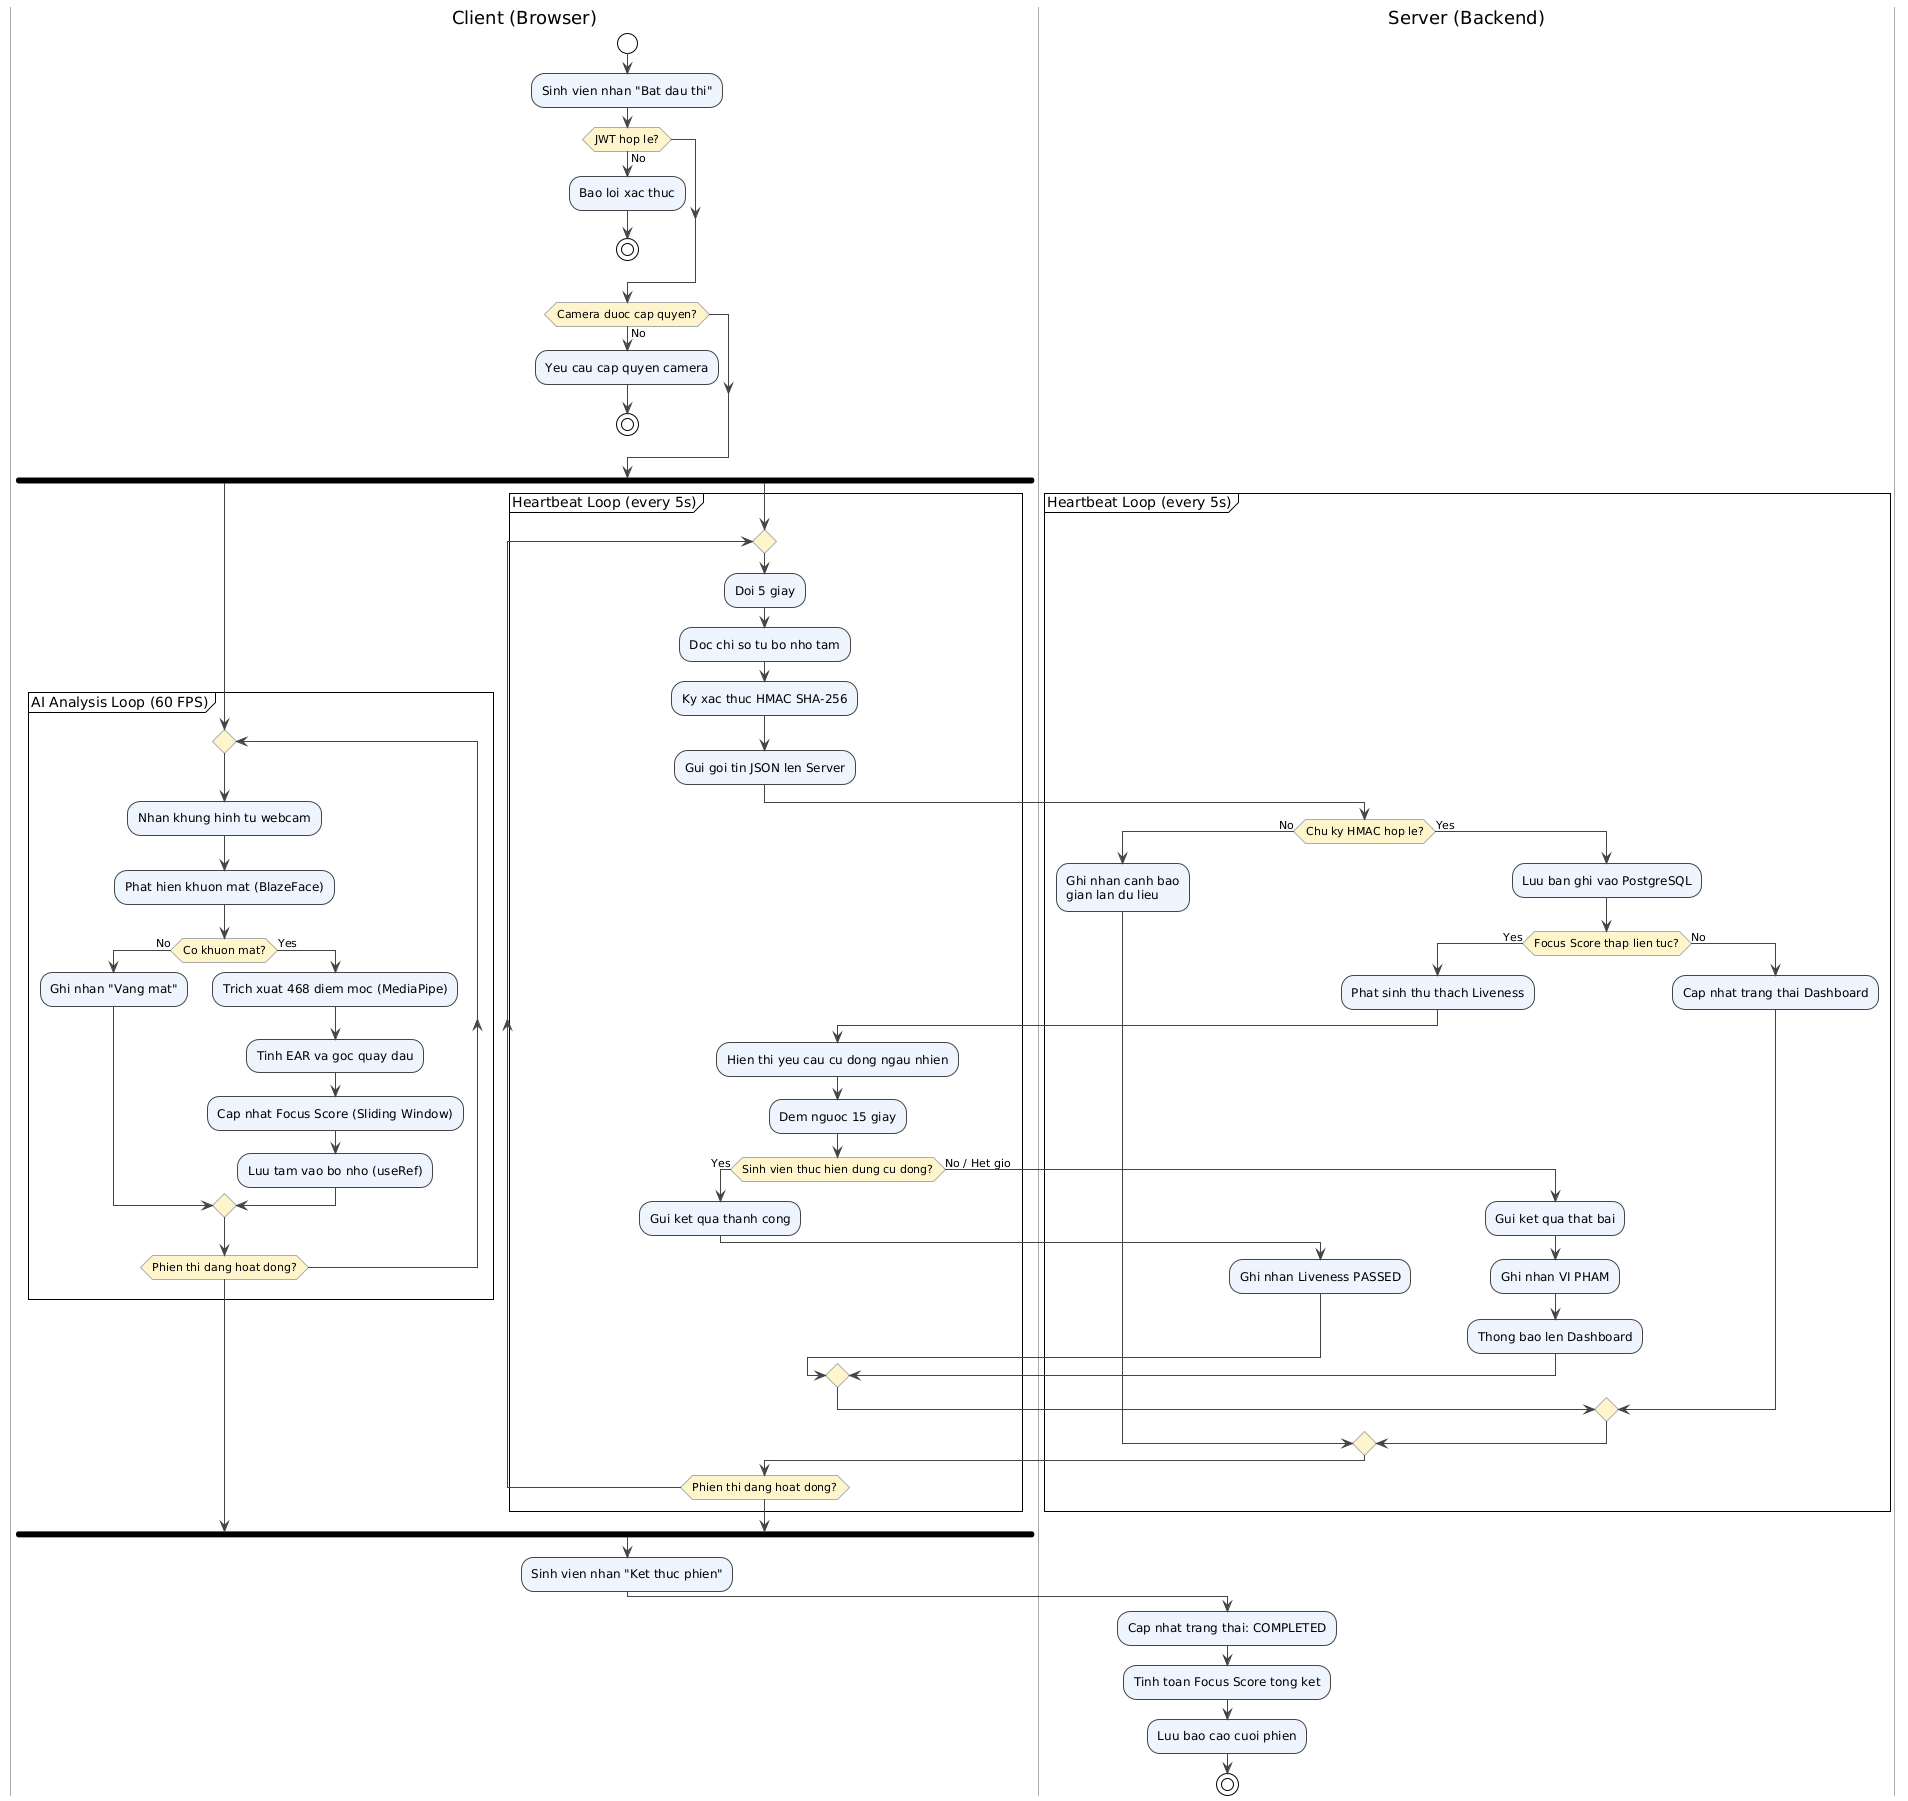

The diagram above was rendered by PlantUML. Its source (embedded in the PNG):
@startuml
!theme plain
skinparam backgroundColor transparent
skinparam ArrowColor #444444
skinparam ActivityBorderColor #444444
skinparam ActivityBackgroundColor #EEF4FF
skinparam ActivityDiamondBackgroundColor #FFF5CC
skinparam ActivityDiamondBorderColor #AAAAAA
skinparam SwimlaneBorderColor #AAAAAA
skinparam SwimlaneBackgroundColor #FAFAFA

|Client (Browser)|
start
:Sinh vien nhan "Bat dau thi";
if (JWT hop le?) then (No)
  :Bao loi xac thuc;
  stop
endif
if (Camera duoc cap quyen?) then (No)
  :Yeu cau cap quyen camera;
  stop
endif
fork
  partition "AI Analysis Loop (60 FPS)" {
    repeat
      :Nhan khung hinh tu webcam;
      :Phat hien khuon mat (BlazeFace);
      if (Co khuon mat?) then (No)
        :Ghi nhan "Vang mat";
      else (Yes)
        :Trich xuat 468 diem moc (MediaPipe);
        :Tinh EAR va goc quay dau;
        :Cap nhat Focus Score (Sliding Window);
        :Luu tam vao bo nho (useRef);
      endif
    repeat while (Phien thi dang hoat dong?)
  }
fork again
  partition "Heartbeat Loop (every 5s)" {
    repeat
      :Doi 5 giay;
      :Doc chi so tu bo nho tam;
      :Ky xac thuc HMAC SHA-256;
      :Gui goi tin JSON len Server;

      |Server (Backend)|
      if (Chu ky HMAC hop le?) then (No)
        :Ghi nhan canh bao
gian lan du lieu;
      else (Yes)
        :Luu ban ghi vao PostgreSQL;
        if (Focus Score thap lien tuc?) then (Yes)
          :Phat sinh thu thach Liveness;

          |Client (Browser)|
          :Hien thi yeu cau cu dong ngau nhien;
          :Dem nguoc 15 giay;
          if (Sinh vien thuc hien dung cu dong?) then (Yes)
            :Gui ket qua thanh cong;
            |Server (Backend)|
            :Ghi nhan Liveness PASSED;
          else (No / Het gio)
            :Gui ket qua that bai;
            |Server (Backend)|
            :Ghi nhan VI PHAM;
            :Thong bao len Dashboard;
          endif
        else (No)
          :Cap nhat trang thai Dashboard;
        endif
      endif
      |Client (Browser)|
    repeat while (Phien thi dang hoat dong?)
  }
end fork
:Sinh vien nhan "Ket thuc phien";
|Server (Backend)|
:Cap nhat trang thai: COMPLETED;
:Tinh toan Focus Score tong ket;
:Luu bao cao cuoi phien;
stop
@enduml